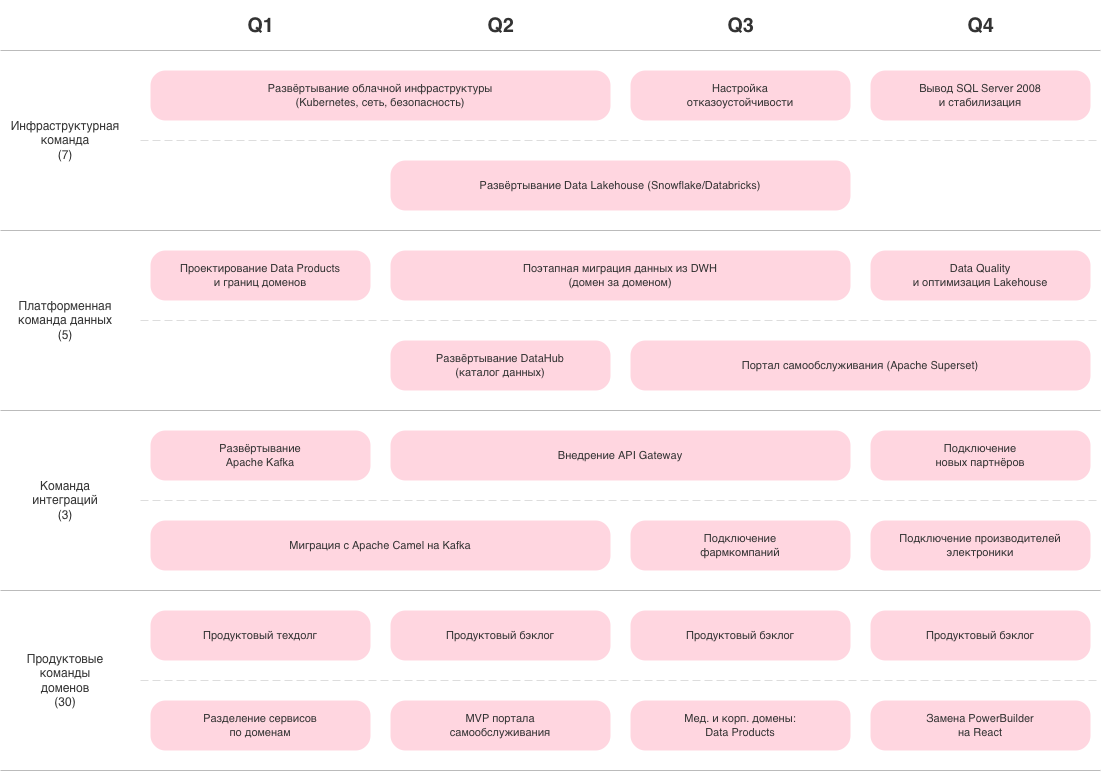

The diagram above was exported from draw.io. Its source (the exported page's mxGraphModel, read from the mxfile embedded in the PNG):
<mxGraphModel dx="1234" dy="884" grid="0" gridSize="10" guides="1" tooltips="1" connect="1" arrows="1" fold="1" page="0" pageScale="1" pageWidth="1400" pageHeight="900" math="0" shadow="0">
  <root>
    <mxCell id="0" />
    <mxCell id="1" parent="0" />
    <mxCell id="h1" parent="1" style="text;html=1;align=center;verticalAlign=middle;fontStyle=1;fontSize=20;strokeColor=none;fillColor=none;fontColor=#333333;" value="Q1" vertex="1">
      <mxGeometry height="50" width="240" x="140" as="geometry" />
    </mxCell>
    <mxCell id="h2" parent="1" style="text;html=1;align=center;verticalAlign=middle;fontStyle=1;fontSize=20;strokeColor=none;fillColor=none;fontColor=#333333;" value="Q2" vertex="1">
      <mxGeometry height="50" width="240" x="380" as="geometry" />
    </mxCell>
    <mxCell id="h3" parent="1" style="text;html=1;align=center;verticalAlign=middle;fontStyle=1;fontSize=20;strokeColor=none;fillColor=none;fontColor=#333333;" value="Q3" vertex="1">
      <mxGeometry height="50" width="240" x="620" as="geometry" />
    </mxCell>
    <mxCell id="h4" parent="1" style="text;html=1;align=center;verticalAlign=middle;fontStyle=1;fontSize=20;strokeColor=none;fillColor=none;fontColor=#333333;" value="Q4" vertex="1">
      <mxGeometry height="50" width="240" x="860" as="geometry" />
    </mxCell>
    <mxCell id="t1" parent="1" style="text;html=1;align=center;verticalAlign=middle;whiteSpace=wrap;fontSize=12;fontColor=#333333;strokeColor=none;fillColor=none;fontStyle=0;" value="Инфраструктурная&lt;br&gt;команда&lt;br&gt;(7)" vertex="1">
      <mxGeometry height="180" width="130" y="50" as="geometry" />
    </mxCell>
    <mxCell id="t2" parent="1" style="text;html=1;align=center;verticalAlign=middle;whiteSpace=wrap;fontSize=12;fontColor=#333333;strokeColor=none;fillColor=none;fontStyle=0;" value="Платформенная&lt;br&gt;команда данных&lt;br&gt;(5)" vertex="1">
      <mxGeometry height="180" width="130" y="230" as="geometry" />
    </mxCell>
    <mxCell id="t3" parent="1" style="text;html=1;align=center;verticalAlign=middle;whiteSpace=wrap;fontSize=12;fontColor=#333333;strokeColor=none;fillColor=none;fontStyle=0;" value="Команда&lt;br&gt;интеграций&lt;br&gt;(3)" vertex="1">
      <mxGeometry height="180" width="130" y="410" as="geometry" />
    </mxCell>
    <mxCell id="t4" parent="1" style="text;html=1;align=center;verticalAlign=middle;whiteSpace=wrap;fontSize=12;fontColor=#333333;strokeColor=none;fillColor=none;fontStyle=0;" value="Продуктовые&lt;br&gt;команды&lt;br&gt;доменов&lt;br&gt;(30)" vertex="1">
      <mxGeometry height="180" width="130" y="590" as="geometry" />
    </mxCell>
    <mxCell id="ls1" edge="1" parent="1" style="endArrow=none;html=1;strokeColor=#BBBBBB;strokeWidth=1;" value="">
      <mxGeometry relative="1" as="geometry">
        <mxPoint y="50" as="sourcePoint" />
        <mxPoint x="1100" y="50" as="targetPoint" />
      </mxGeometry>
    </mxCell>
    <mxCell id="ls2" edge="1" parent="1" style="endArrow=none;html=1;strokeColor=#BBBBBB;strokeWidth=1;" value="">
      <mxGeometry relative="1" as="geometry">
        <mxPoint y="230" as="sourcePoint" />
        <mxPoint x="1100" y="230" as="targetPoint" />
      </mxGeometry>
    </mxCell>
    <mxCell id="ls3" edge="1" parent="1" style="endArrow=none;html=1;strokeColor=#BBBBBB;strokeWidth=1;" value="">
      <mxGeometry relative="1" as="geometry">
        <mxPoint y="410" as="sourcePoint" />
        <mxPoint x="1100" y="410" as="targetPoint" />
      </mxGeometry>
    </mxCell>
    <mxCell id="ls4" edge="1" parent="1" style="endArrow=none;html=1;strokeColor=#BBBBBB;strokeWidth=1;" value="">
      <mxGeometry relative="1" as="geometry">
        <mxPoint y="590" as="sourcePoint" />
        <mxPoint x="1100" y="590" as="targetPoint" />
      </mxGeometry>
    </mxCell>
    <mxCell id="ls5" edge="1" parent="1" style="endArrow=none;html=1;strokeColor=#BBBBBB;strokeWidth=1;" value="">
      <mxGeometry relative="1" as="geometry">
        <mxPoint y="770" as="sourcePoint" />
        <mxPoint x="1100" y="770" as="targetPoint" />
      </mxGeometry>
    </mxCell>
    <mxCell id="ds1" edge="1" parent="1" style="endArrow=none;html=1;dashed=1;dashPattern=8 4;strokeColor=#DDDDDD;strokeWidth=1;" value="">
      <mxGeometry relative="1" as="geometry">
        <mxPoint x="140" y="140" as="sourcePoint" />
        <mxPoint x="1100" y="140" as="targetPoint" />
      </mxGeometry>
    </mxCell>
    <mxCell id="ds2" edge="1" parent="1" style="endArrow=none;html=1;dashed=1;dashPattern=8 4;strokeColor=#DDDDDD;strokeWidth=1;" value="">
      <mxGeometry relative="1" as="geometry">
        <mxPoint x="140" y="320" as="sourcePoint" />
        <mxPoint x="1100" y="320" as="targetPoint" />
      </mxGeometry>
    </mxCell>
    <mxCell id="ds3" edge="1" parent="1" style="endArrow=none;html=1;dashed=1;dashPattern=8 4;strokeColor=#DDDDDD;strokeWidth=1;" value="">
      <mxGeometry relative="1" as="geometry">
        <mxPoint x="140" y="500" as="sourcePoint" />
        <mxPoint x="1100" y="500" as="targetPoint" />
      </mxGeometry>
    </mxCell>
    <mxCell id="ds4" edge="1" parent="1" style="endArrow=none;html=1;dashed=1;dashPattern=8 4;strokeColor=#DDDDDD;strokeWidth=1;" value="">
      <mxGeometry relative="1" as="geometry">
        <mxPoint x="140" y="680" as="sourcePoint" />
        <mxPoint x="1100" y="680" as="targetPoint" />
      </mxGeometry>
    </mxCell>
    <mxCell id="b1" parent="1" style="rounded=1;whiteSpace=wrap;html=1;fillColor=#FFD6E0;strokeColor=none;fontSize=11;fontColor=#333333;arcSize=30;" value="Развёртывание облачной инфраструктуры&lt;br&gt;(Kubernetes, сеть, безопасность)" vertex="1">
      <mxGeometry height="50" width="460" x="150" y="70" as="geometry" />
    </mxCell>
    <mxCell id="b2" parent="1" style="rounded=1;whiteSpace=wrap;html=1;fillColor=#FFD6E0;strokeColor=none;fontSize=11;fontColor=#333333;arcSize=30;" value="Настройка&lt;br&gt;отказоустойчивости" vertex="1">
      <mxGeometry height="50" width="220" x="630" y="70" as="geometry" />
    </mxCell>
    <mxCell id="b3" parent="1" style="rounded=1;whiteSpace=wrap;html=1;fillColor=#FFD6E0;strokeColor=none;fontSize=11;fontColor=#333333;arcSize=30;" value="Вывод SQL Server 2008&lt;br&gt;и стабилизация" vertex="1">
      <mxGeometry height="50" width="220" x="870" y="70" as="geometry" />
    </mxCell>
    <mxCell id="b4" parent="1" style="rounded=1;whiteSpace=wrap;html=1;fillColor=#FFD6E0;strokeColor=none;fontSize=11;fontColor=#333333;arcSize=30;" value="Развёртывание Data Lakehouse (Snowflake/Databricks)" vertex="1">
      <mxGeometry height="50" width="460" x="390" y="160" as="geometry" />
    </mxCell>
    <mxCell id="b5" parent="1" style="rounded=1;whiteSpace=wrap;html=1;fillColor=#FFD6E0;strokeColor=none;fontSize=11;fontColor=#333333;arcSize=30;" value="Проектирование Data Products&lt;br&gt;и границ доменов" vertex="1">
      <mxGeometry height="50" width="220" x="150" y="250" as="geometry" />
    </mxCell>
    <mxCell id="b6" parent="1" style="rounded=1;whiteSpace=wrap;html=1;fillColor=#FFD6E0;strokeColor=none;fontSize=11;fontColor=#333333;arcSize=30;" value="Поэтапная миграция данных из DWH&lt;br&gt;(домен за доменом)" vertex="1">
      <mxGeometry height="50" width="460" x="390" y="250" as="geometry" />
    </mxCell>
    <mxCell id="b7" parent="1" style="rounded=1;whiteSpace=wrap;html=1;fillColor=#FFD6E0;strokeColor=none;fontSize=11;fontColor=#333333;arcSize=30;" value="Data Quality&lt;br&gt;и оптимизация Lakehouse" vertex="1">
      <mxGeometry height="50" width="220" x="870" y="250" as="geometry" />
    </mxCell>
    <mxCell id="b8" parent="1" style="rounded=1;whiteSpace=wrap;html=1;fillColor=#FFD6E0;strokeColor=none;fontSize=11;fontColor=#333333;arcSize=30;" value="Развёртывание DataHub&lt;br&gt;(каталог данных)" vertex="1">
      <mxGeometry height="50" width="220" x="390" y="340" as="geometry" />
    </mxCell>
    <mxCell id="b9" parent="1" style="rounded=1;whiteSpace=wrap;html=1;fillColor=#FFD6E0;strokeColor=none;fontSize=11;fontColor=#333333;arcSize=30;" value="Портал самообслуживания (Apache Superset)" vertex="1">
      <mxGeometry height="50" width="460" x="630" y="340" as="geometry" />
    </mxCell>
    <mxCell id="b10" parent="1" style="rounded=1;whiteSpace=wrap;html=1;fillColor=#FFD6E0;strokeColor=none;fontSize=11;fontColor=#333333;arcSize=30;" value="Развёртывание&lt;br&gt;Apache Kafka" vertex="1">
      <mxGeometry height="50" width="220" x="150" y="430" as="geometry" />
    </mxCell>
    <mxCell id="b11" parent="1" style="rounded=1;whiteSpace=wrap;html=1;fillColor=#FFD6E0;strokeColor=none;fontSize=11;fontColor=#333333;arcSize=30;" value="Внедрение API Gateway" vertex="1">
      <mxGeometry height="50" width="460" x="390" y="430" as="geometry" />
    </mxCell>
    <mxCell id="b12" parent="1" style="rounded=1;whiteSpace=wrap;html=1;fillColor=#FFD6E0;strokeColor=none;fontSize=11;fontColor=#333333;arcSize=30;" value="Подключение&lt;br&gt;новых партнёров" vertex="1">
      <mxGeometry height="50" width="220" x="870" y="430" as="geometry" />
    </mxCell>
    <mxCell id="b13" parent="1" style="rounded=1;whiteSpace=wrap;html=1;fillColor=#FFD6E0;strokeColor=none;fontSize=11;fontColor=#333333;arcSize=30;" value="Миграция с Apache Camel на Kafka" vertex="1">
      <mxGeometry height="50" width="460" x="150" y="520" as="geometry" />
    </mxCell>
    <mxCell id="b14" parent="1" style="rounded=1;whiteSpace=wrap;html=1;fillColor=#FFD6E0;strokeColor=none;fontSize=11;fontColor=#333333;arcSize=30;" value="Подключение&lt;br&gt;фармкомпаний" vertex="1">
      <mxGeometry height="50" width="220" x="630" y="520" as="geometry" />
    </mxCell>
    <mxCell id="b15" parent="1" style="rounded=1;whiteSpace=wrap;html=1;fillColor=#FFD6E0;strokeColor=none;fontSize=11;fontColor=#333333;arcSize=30;" value="Подключение производителей электроники" vertex="1">
      <mxGeometry height="50" width="220" x="870" y="520" as="geometry" />
    </mxCell>
    <mxCell id="b16" parent="1" style="rounded=1;whiteSpace=wrap;html=1;fillColor=#FFD6E0;strokeColor=none;fontSize=11;fontColor=#333333;arcSize=30;" value="Продуктовый техдолг" vertex="1">
      <mxGeometry height="50" width="220" x="150" y="610" as="geometry" />
    </mxCell>
    <mxCell id="b17" parent="1" style="rounded=1;whiteSpace=wrap;html=1;fillColor=#FFD6E0;strokeColor=none;fontSize=11;fontColor=#333333;arcSize=30;" value="Продуктовый бэклог" vertex="1">
      <mxGeometry height="50" width="220" x="390" y="610" as="geometry" />
    </mxCell>
    <mxCell id="b18" parent="1" style="rounded=1;whiteSpace=wrap;html=1;fillColor=#FFD6E0;strokeColor=none;fontSize=11;fontColor=#333333;arcSize=30;" value="Продуктовый бэклог" vertex="1">
      <mxGeometry height="50" width="220" x="630" y="610" as="geometry" />
    </mxCell>
    <mxCell id="b19" parent="1" style="rounded=1;whiteSpace=wrap;html=1;fillColor=#FFD6E0;strokeColor=none;fontSize=11;fontColor=#333333;arcSize=30;" value="Продуктовый бэклог" vertex="1">
      <mxGeometry height="50" width="220" x="870" y="610" as="geometry" />
    </mxCell>
    <mxCell id="b20" parent="1" style="rounded=1;whiteSpace=wrap;html=1;fillColor=#FFD6E0;strokeColor=none;fontSize=11;fontColor=#333333;arcSize=30;" value="Разделение сервисов&lt;br&gt;по доменам" vertex="1">
      <mxGeometry height="50" width="220" x="150" y="700" as="geometry" />
    </mxCell>
    <mxCell id="b21" parent="1" style="rounded=1;whiteSpace=wrap;html=1;fillColor=#FFD6E0;strokeColor=none;fontSize=11;fontColor=#333333;arcSize=30;" value="MVP портала&lt;br&gt;самообслуживания" vertex="1">
      <mxGeometry height="50" width="220" x="390" y="700" as="geometry" />
    </mxCell>
    <mxCell id="b22" parent="1" style="rounded=1;whiteSpace=wrap;html=1;fillColor=#FFD6E0;strokeColor=none;fontSize=11;fontColor=#333333;arcSize=30;" value="Мед. и корп. домены:&lt;br&gt;Data Products" vertex="1">
      <mxGeometry height="50" width="220" x="630" y="700" as="geometry" />
    </mxCell>
    <mxCell id="b23" parent="1" style="rounded=1;whiteSpace=wrap;html=1;fillColor=#FFD6E0;strokeColor=none;fontSize=11;fontColor=#333333;arcSize=30;" value="Замена PowerBuilder&lt;br&gt;на React" vertex="1">
      <mxGeometry height="50" width="220" x="870" y="700" as="geometry" />
    </mxCell>
  </root>
</mxGraphModel>